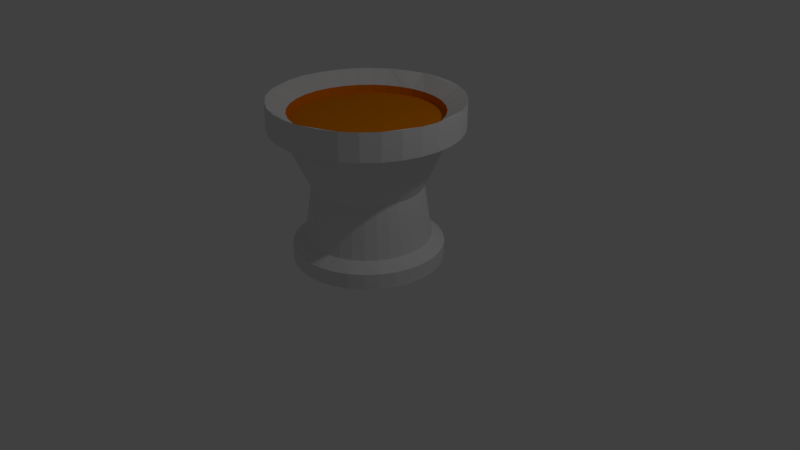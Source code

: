 # Source: pedestal.blend  (saved by Blender 2.78.0; exported with 4.5.12 LTS)
import bpy
from mathutils import Matrix  # noqa: F401  (used for matrix-valued properties, if any)

bpy.ops.wm.read_factory_settings(use_empty=True)
scene = bpy.context.scene
scene.name = 'Scene'

# ---- collections
col_collection_1 = bpy.data.collections.new('Collection 1'); scene.collection.children.link(col_collection_1)

# ---- materials (node trees are filled in below, after node groups)
mat_base = bpy.data.materials.new('Base')
mat_base.alpha_threshold = 0.0
mat_base.use_transparent_shadow = False
mat_base.roughness = 0.5
mat_top = bpy.data.materials.new('Top')
mat_top.alpha_threshold = 0.0
mat_top.use_transparent_shadow = False
mat_top.diffuse_color = (0.8, 0.2256, 0.0, 1.0)
mat_top.roughness = 0.5

# ---- material node trees

# ---- world
world_world = bpy.data.worlds.new('World'); scene.world = world_world
world_world.color = (0.05088, 0.05088, 0.05088)
world_world.use_sun_shadow = False
world_world.sun_shadow_jitter_overblur = 0.0
world_world.cycles.sampling_method = 'MANUAL'

# ---- cameras
cam_camera = bpy.data.cameras.new('Camera')
cam_camera.clip_end = 100.0
cam_camera.lens = 35.0
cam_camera.sensor_width = 32.0
cam_camera.sensor_height = 18.0
cam_camera.ortho_scale = 7.314
cam_camera.dof.focus_distance = 0.0
cam_camera.dof.aperture_fstop = 128.0

# ---- lights
light_lamp = bpy.data.lights.new('Lamp', 'POINT')
light_lamp.transmission_factor = 0.0
light_lamp.cutoff_distance = 30.0
light_lamp.energy = 100.0
light_lamp.shadow_buffer_clip_start = 1.001
light_lamp.shadow_soft_size = 0.1
light_lamp.shadow_maximum_resolution = 0.006
light_lamp.use_absolute_resolution = True

# ---- meshes
me_cylinder = bpy.data.meshes.new('Cylinder')
me_cylinder.from_pydata([(-0.1873, 0.9416, 0.85), (-0.3674, 0.8869, 0.85), (-0.5333, 0.7982, 0.85), (-0.6788, 0.6788, 0.85), (-0.7982, 0.5333, 0.85), (-0.8869, 0.3674, 0.85), (-0.9416, 0.1873, 0.85), (-0.96, 9.34e-07, 0.85), (-0.9416, -0.1873, 0.85), (-0.8869, -0.3674, 0.85), (-0.7982, -0.5333, 0.85), (-0.6788, -0.6788, 0.85), (-0.5333, -0.7982, 0.85), (-0.3674, -0.8869, 0.85), (-0.1873, -0.9416, 0.85), (-3.14e-07, -0.96, 0.85), (0.1873, -0.9416, 0.85), (0.3674, -0.8869, 0.85), (0.5333, -0.7982, 0.85), (0.6788, -0.6788, 0.85), (0.7982, -0.5333, 0.85), (0.8869, -0.3674, 0.85), (0.9416, -0.1873, 0.85), (0.96, 7.948e-08, 0.85), (0.9416, 0.1873, 0.85), (0.8869, 0.3674, 0.85), (0.7982, 0.5333, 0.85), (0.6788, 0.6788, 0.85), (0.5333, 0.7982, 0.85), (0.3674, 0.8869, 0.85), (0.1873, 0.9416, 0.85), (-1.21e-09, 0.96, 0.85), (3.562e-08, 0.7, 0.0), (0.1366, 0.6865, 0.0), (0.2679, 0.6467, 0.0), (0.3889, 0.582, 0.0), (0.495, 0.495, 0.0), (0.582, 0.3889, 0.0), (0.6467, 0.2679, 0.0), (0.6865, 0.1366, 0.0), (0.7, 1.383e-07, 0.0), (0.6865, -0.1366, 0.0), (0.6467, -0.2679, 0.0), (0.582, -0.3889, 0.0), (0.495, -0.495, 0.0), (0.3889, -0.582, 0.0), (0.2679, -0.6467, 0.0), (0.1366, -0.6865, 0.0), (-1.925e-07, -0.7, 0.0), (-0.1366, -0.6865, 0.0), (-0.2679, -0.6467, 0.0), (-0.3889, -0.582, 0.0), (-0.495, -0.495, 0.0), (-0.582, -0.3889, 0.0), (-0.6467, -0.2679, 0.0), (-0.6865, -0.1366, 0.0), (-0.7, 7.614e-07, 0.0), (-0.6865, 0.1366, 0.0), (-0.6467, 0.2679, 0.0), (-0.582, 0.3889, 0.0), (-0.495, 0.495, 0.0), (-0.3889, 0.582, 0.0), (-0.2679, 0.6467, 0.0), (-0.1366, 0.6865, 0.0), (0.0, 1.0, 0.65), (0.1951, 0.9808, 0.65), (0.3827, 0.9239, 0.65), (0.5556, 0.8315, 0.65), (0.7071, 0.7071, 0.65), (0.8315, 0.5556, 0.65), (0.9239, 0.3827, 0.65), (0.9808, 0.1951, 0.65), (1.0, 7.55e-08, 0.65), (0.9808, -0.1951, 0.65), (0.9239, -0.3827, 0.65), (0.8315, -0.5556, 0.65), (0.7071, -0.7071, 0.65), (0.5556, -0.8315, 0.65), (0.3827, -0.9239, 0.65), (0.1951, -0.9808, 0.65), (-3.258e-07, -1.0, 0.65), (-0.1951, -0.9808, 0.65), (-0.3827, -0.9239, 0.65), (-0.5556, -0.8315, 0.65), (-0.7071, -0.7071, 0.65), (-0.8315, -0.5556, 0.65), (-0.9239, -0.3827, 0.65), (-0.9808, -0.1951, 0.65), (-1.0, 9.656e-07, 0.65), (-0.9808, 0.1951, 0.65), (-0.9239, 0.3827, 0.65), (-0.8315, 0.5556, 0.65), (-0.7071, 0.7071, 0.65), (-0.5556, 0.8315, 0.65), (-0.3827, 0.9239, 0.65), (-0.1951, 0.9808, 0.65), (0.1561, 0.7846, -0.6667), (0.3061, 0.7391, -0.6667), (0.4445, 0.6652, -0.6667), (0.5657, 0.5657, -0.6667), (0.6652, 0.4445, -0.6667), (0.7391, 0.3061, -0.6667), (0.7846, 0.1561, -0.6667), (0.8, 1.222e-07, -0.6667), (0.7846, -0.1561, -0.6667), (0.7391, -0.3061, -0.6667), (0.6652, -0.4445, -0.6667), (0.5657, -0.5657, -0.6667), (0.4445, -0.6652, -0.6667), (0.3061, -0.7391, -0.6667), (0.1561, -0.7846, -0.6667), (-2.411e-07, -0.8, -0.6667), (-0.1561, -0.7846, -0.6667), (-0.3061, -0.7391, -0.6667), (-0.4445, -0.6652, -0.6667), (-0.5657, -0.5657, -0.6667), (-0.6652, -0.4445, -0.6667), (-0.7391, -0.3061, -0.6667), (-0.7846, -0.1561, -0.6667), (-0.8, 8.343e-07, -0.6667), (-0.7846, 0.1561, -0.6667), (-0.7391, 0.3061, -0.6667), (-0.6652, 0.4445, -0.6667), (-0.5657, 0.5657, -0.6667), (-0.4445, 0.6652, -0.6667), (-0.3061, 0.7391, -0.6667), (-0.1561, 0.7846, -0.6667), (1.96e-08, 0.8, -0.6667), (-2.38e-08, 1.2, 1.0), (0.2341, 1.177, 1.0), (0.4592, 1.109, 1.0), (0.6667, 0.9978, 1.0), (0.8485, 0.8485, 1.0), (0.9978, 0.6667, 1.0), (1.109, 0.4592, 1.0), (1.177, 0.2341, 1.0), (1.2, 3.23e-08, 1.0), (1.177, -0.2341, 1.0), (1.109, -0.4592, 1.0), (0.9978, -0.6667, 1.0), (0.8485, -0.8485, 1.0), (0.6667, -0.9978, 1.0), (0.4592, -1.109, 1.0), (0.2341, -1.177, 1.0), (-4.148e-07, -1.2, 1.0), (-0.2341, -1.177, 1.0), (-0.4592, -1.109, 1.0), (-0.6667, -0.9978, 1.0), (-0.8485, -0.8485, 1.0), (-0.9978, -0.6667, 1.0), (-1.109, -0.4592, 1.0), (-1.177, -0.2341, 1.0), (-1.2, 1.1e-06, 1.0), (-1.177, 0.2341, 1.0), (-1.109, 0.4592, 1.0), (-0.9978, 0.6667, 1.0), (-0.8485, 0.8485, 1.0), (-0.6667, 0.9978, 1.0), (-0.4592, 1.109, 1.0), (-0.2341, 1.177, 1.0), (-2.38e-08, 1.2, 0.75), (0.2341, 1.177, 0.75), (0.4592, 1.109, 0.75), (0.6667, 0.9978, 0.75), (0.8485, 0.8485, 0.75), (0.9978, 0.6667, 0.75), (1.109, 0.4592, 0.75), (1.177, 0.2341, 0.75), (1.2, 3.23e-08, 0.75), (1.177, -0.2341, 0.75), (1.109, -0.4592, 0.75), (0.9978, -0.6667, 0.75), (0.8485, -0.8485, 0.75), (0.6667, -0.9978, 0.75), (0.4592, -1.109, 0.75), (0.2341, -1.177, 0.75), (-4.148e-07, -1.2, 0.75), (-0.2341, -1.177, 0.75), (-0.4592, -1.109, 0.75), (-0.6667, -0.9978, 0.75), (-0.8485, -0.8485, 0.75), (-0.9978, -0.6667, 0.75), (-1.109, -0.4592, 0.75), (-1.177, -0.2341, 0.75), (-1.2, 1.1e-06, 0.75), (-1.177, 0.2341, 0.75), (-1.109, 0.4592, 0.75), (-0.9978, 0.6667, 0.75), (-0.8485, 0.8485, 0.75), (-0.6667, 0.9978, 0.75), (-0.4592, 1.109, 0.75), (-0.2341, 1.177, 0.75), (5.651e-10, 0.96, -0.9667), (0.1873, 0.9416, -0.9667), (0.3674, 0.8869, -0.9667), (0.5333, 0.7982, -0.9667), (0.6788, 0.6788, -0.9667), (0.7982, 0.5333, -0.9667), (0.8869, 0.3674, -0.9667), (0.9416, 0.1873, -0.9667), (0.96, 8.619e-08, -0.9667), (0.9416, -0.1873, -0.9667), (0.8869, -0.3674, -0.9667), (0.7982, -0.5333, -0.9667), (0.6788, -0.6788, -0.9667), (0.5333, -0.7982, -0.9667), (0.3674, -0.8869, -0.9667), (0.1873, -0.9416, -0.9667), (-3.122e-07, -0.96, -0.9667), (-0.1873, -0.9416, -0.9667), (-0.3674, -0.8869, -0.9667), (-0.5333, -0.7982, -0.9667), (-0.6788, -0.6788, -0.9667), (-0.7982, -0.5333, -0.9667), (-0.8869, -0.3674, -0.9667), (-0.9416, -0.1873, -0.9667), (-0.96, 9.407e-07, -0.9667), (-0.9416, 0.1873, -0.9667), (-0.8869, 0.3674, -0.9667), (-0.7982, 0.5333, -0.9667), (-0.6788, 0.6788, -0.9667), (-0.5333, 0.7982, -0.9667), (-0.3674, 0.8869, -0.9667), (-0.1873, 0.9416, -0.9667), (0.1873, 0.9416, -0.7667), (0.3674, 0.8869, -0.7667), (0.5333, 0.7982, -0.7667), (0.6788, 0.6788, -0.7667), (0.7982, 0.5333, -0.7667), (0.8869, 0.3674, -0.7667), (0.9416, 0.1873, -0.7667), (0.96, 8.619e-08, -0.7667), (0.9416, -0.1873, -0.7667), (0.8869, -0.3674, -0.7667), (0.7982, -0.5333, -0.7667), (0.6788, -0.6788, -0.7667), (0.5333, -0.7982, -0.7667), (0.3674, -0.8869, -0.7667), (0.1873, -0.9416, -0.7667), (-3.122e-07, -0.96, -0.7667), (-0.1873, -0.9416, -0.7667), (-0.3674, -0.8869, -0.7667), (-0.5333, -0.7982, -0.7667), (-0.6788, -0.6788, -0.7667), (-0.7982, -0.5333, -0.7667), (-0.8869, -0.3674, -0.7667), (-0.9416, -0.1873, -0.7667), (-0.96, 9.407e-07, -0.7667), (-0.9416, 0.1873, -0.7667), (-0.8869, 0.3674, -0.7667), (-0.7982, 0.5333, -0.7667), (-0.6788, 0.6788, -0.7667), (-0.5333, 0.7982, -0.7667), (-0.3674, 0.8869, -0.7667), (-0.1873, 0.9416, -0.7667), (5.651e-10, 0.96, -0.7667), (-1.21e-09, 0.96, 0.95), (-0.1873, 0.9416, 0.95), (-0.3674, 0.8869, 0.95), (-0.5333, 0.7982, 0.95), (-0.6788, 0.6788, 0.95), (-0.7982, 0.5333, 0.95), (-0.8869, 0.3674, 0.95), (-0.9416, 0.1873, 0.95), (-0.96, 9.34e-07, 0.95), (-0.9416, -0.1873, 0.95), (-0.8869, -0.3674, 0.95), (-0.7982, -0.5333, 0.95), (-0.6788, -0.6788, 0.95), (-0.5333, -0.7982, 0.95), (-0.3674, -0.8869, 0.95), (-0.1873, -0.9416, 0.95), (-3.14e-07, -0.96, 0.95), (0.1873, -0.9416, 0.95), (0.3674, -0.8869, 0.95), (0.5333, -0.7982, 0.95), (0.6788, -0.6788, 0.95), (0.7982, -0.5333, 0.95), (0.8869, -0.3674, 0.95), (0.9416, -0.1873, 0.95), (0.96, 7.948e-08, 0.95), (0.9416, 0.1873, 0.95), (0.8869, 0.3674, 0.95), (0.7982, 0.5333, 0.95), (0.6788, 0.6788, 0.95), (0.5333, 0.7982, 0.95), (0.3674, 0.8869, 0.95), (0.1873, 0.9416, 0.95), (0.2341, 1.177, 1.1), (-2.38e-08, 1.2, 1.1), (0.4592, 1.109, 1.1), (0.6667, 0.9978, 1.1), (0.8485, 0.8485, 1.1), (0.9978, 0.6667, 1.1), (1.109, 0.4592, 1.1), (1.177, 0.2341, 1.1), (1.2, 3.23e-08, 1.1), (1.177, -0.2341, 1.1), (1.109, -0.4592, 1.1), (0.9978, -0.6667, 1.1), (0.8485, -0.8485, 1.1), (0.6667, -0.9978, 1.1), (0.4592, -1.109, 1.1), (0.2341, -1.177, 1.1), (-4.148e-07, -1.2, 1.1), (-0.2341, -1.177, 1.1), (-0.4592, -1.109, 1.1), (-0.6667, -0.9978, 1.1), (-0.8485, -0.8485, 1.1), (-0.9978, -0.6667, 1.1), (-1.109, -0.4592, 1.1), (-1.177, -0.2341, 1.1), (-1.2, 1.1e-06, 1.1), (-1.177, 0.2341, 1.1), (-1.109, 0.4592, 1.1), (-0.9978, 0.6667, 1.1), (-0.8485, 0.8485, 1.1), (-0.6667, 0.9978, 1.1), (-0.4592, 1.109, 1.1), (-0.2341, 1.177, 1.1)], [], [(30, 31, 0, 1, 2, 3, 4, 5, 6, 7, 8, 9, 10, 11, 12, 13, 14, 15, 16, 17, 18, 19, 20, 21, 22, 23, 24, 25, 26, 27, 28, 29), (88, 87, 183, 184), (75, 74, 170, 171), (89, 88, 184, 185), (76, 75, 171, 172), (90, 89, 185, 186), (77, 76, 172, 173), (91, 90, 186, 187), (78, 77, 173, 174), (65, 64, 160, 161), (92, 91, 187, 188), (79, 78, 174, 175), (66, 65, 161, 162), (93, 92, 188, 189), (80, 79, 175, 176), (67, 66, 162, 163), (94, 93, 189, 190), (81, 80, 176, 177), (68, 67, 163, 164), (95, 94, 190, 191), (82, 81, 177, 178), (69, 68, 164, 165), (64, 95, 191, 160), (83, 82, 178, 179), (70, 69, 165, 166), (84, 83, 179, 180), (71, 70, 166, 167), (85, 84, 180, 181), (72, 71, 167, 168), (86, 85, 181, 182), (73, 72, 168, 169), (87, 86, 182, 183), (74, 73, 169, 170), (126, 63, 32, 127), (125, 62, 63, 126), (124, 61, 62, 125), (123, 60, 61, 124), (122, 59, 60, 123), (121, 58, 59, 122), (120, 57, 58, 121), (119, 56, 57, 120), (118, 55, 56, 119), (117, 54, 55, 118), (116, 53, 54, 117), (115, 52, 53, 116), (114, 51, 52, 115), (113, 50, 51, 114), (112, 49, 50, 113), (111, 48, 49, 112), (110, 47, 48, 111), (109, 46, 47, 110), (108, 45, 46, 109), (107, 44, 45, 108), (106, 43, 44, 107), (105, 42, 43, 106), (104, 41, 42, 105), (103, 40, 41, 104), (102, 39, 40, 103), (101, 38, 39, 102), (100, 37, 38, 101), (99, 36, 37, 100), (98, 35, 36, 99), (97, 34, 35, 98), (96, 33, 34, 97), (127, 32, 33, 96), (63, 95, 64, 32), (62, 94, 95, 63), (61, 93, 94, 62), (60, 92, 93, 61), (59, 91, 92, 60), (58, 90, 91, 59), (57, 89, 90, 58), (56, 88, 89, 57), (55, 87, 88, 56), (54, 86, 87, 55), (53, 85, 86, 54), (52, 84, 85, 53), (51, 83, 84, 52), (50, 82, 83, 51), (49, 81, 82, 50), (48, 80, 81, 49), (47, 79, 80, 48), (46, 78, 79, 47), (45, 77, 78, 46), (44, 76, 77, 45), (43, 75, 76, 44), (42, 74, 75, 43), (41, 73, 74, 42), (40, 72, 73, 41), (39, 71, 72, 40), (38, 70, 71, 39), (37, 69, 70, 38), (36, 68, 69, 37), (35, 67, 68, 36), (34, 66, 67, 35), (33, 65, 66, 34), (32, 64, 65, 33), (126, 127, 255, 254), (99, 100, 228, 227), (112, 113, 241, 240), (125, 126, 254, 253), (98, 99, 227, 226), (111, 112, 240, 239), (124, 125, 253, 252), (97, 98, 226, 225), (110, 111, 239, 238), (123, 124, 252, 251), (96, 97, 225, 224), (109, 110, 238, 237), (122, 123, 251, 250), (127, 96, 224, 255), (108, 109, 237, 236), (121, 122, 250, 249), (107, 108, 236, 235), (120, 121, 249, 248), (106, 107, 235, 234), (119, 120, 248, 247), (105, 106, 234, 233), (118, 119, 247, 246), (104, 105, 233, 232), (117, 118, 246, 245), (103, 104, 232, 231), (116, 117, 245, 244), (102, 103, 231, 230), (115, 116, 244, 243), (101, 102, 230, 229), (114, 115, 243, 242), (100, 101, 229, 228), (113, 114, 242, 241), (160, 128, 129, 161), (161, 129, 130, 162), (162, 130, 131, 163), (163, 131, 132, 164), (164, 132, 133, 165), (165, 133, 134, 166), (166, 134, 135, 167), (167, 135, 136, 168), (168, 136, 137, 169), (169, 137, 138, 170), (170, 138, 139, 171), (171, 139, 140, 172), (172, 140, 141, 173), (173, 141, 142, 174), (174, 142, 143, 175), (175, 143, 144, 176), (176, 144, 145, 177), (177, 145, 146, 178), (178, 146, 147, 179), (179, 147, 148, 180), (180, 148, 149, 181), (181, 149, 150, 182), (182, 150, 151, 183), (183, 151, 152, 184), (184, 152, 153, 185), (185, 153, 154, 186), (186, 154, 155, 187), (187, 155, 156, 188), (188, 156, 157, 189), (189, 157, 158, 190), (24, 23, 280, 281), (190, 158, 159, 191), (191, 159, 128, 160), (146, 145, 305, 306), (12, 11, 268, 269), (11, 10, 267, 268), (145, 144, 304, 305), (10, 9, 266, 267), (144, 143, 303, 304), (23, 22, 279, 280), (9, 8, 265, 266), (143, 142, 302, 303), (8, 7, 264, 265), (142, 141, 301, 302), (31, 30, 287, 256), (7, 6, 263, 264), (141, 140, 300, 301), (22, 21, 278, 279), (6, 5, 262, 263), (140, 139, 299, 300), (139, 138, 298, 299), (5, 4, 261, 262), (30, 29, 286, 287), (138, 137, 297, 298), (4, 3, 260, 261), (21, 20, 277, 278), (137, 136, 296, 297), (3, 2, 259, 260), (136, 135, 295, 296), (2, 1, 258, 259), (29, 28, 285, 286), (135, 134, 294, 295), (1, 0, 257, 258), (20, 19, 276, 277), (192, 193, 194, 195, 196, 197, 198, 199, 200, 201, 202, 203, 204, 205, 206, 207, 208, 209, 210, 211, 212, 213, 214, 215, 216, 217, 218, 219, 220, 221, 222, 223), (192, 255, 224, 193), (193, 224, 225, 194), (194, 225, 226, 195), (195, 226, 227, 196), (196, 227, 228, 197), (197, 228, 229, 198), (198, 229, 230, 199), (199, 230, 231, 200), (200, 231, 232, 201), (201, 232, 233, 202), (202, 233, 234, 203), (203, 234, 235, 204), (204, 235, 236, 205), (205, 236, 237, 206), (206, 237, 238, 207), (207, 238, 239, 208), (208, 239, 240, 209), (209, 240, 241, 210), (210, 241, 242, 211), (211, 242, 243, 212), (212, 243, 244, 213), (213, 244, 245, 214), (214, 245, 246, 215), (215, 246, 247, 216), (216, 247, 248, 217), (217, 248, 249, 218), (218, 249, 250, 219), (219, 250, 251, 220), (220, 251, 252, 221), (221, 252, 253, 222), (222, 253, 254, 223), (223, 254, 255, 192), (308, 307, 269, 268), (295, 294, 282, 281), (309, 308, 268, 267), (296, 295, 281, 280), (310, 309, 267, 266), (297, 296, 280, 279), (311, 310, 266, 265), (298, 297, 279, 278), (312, 311, 265, 264), (299, 298, 278, 277), (313, 312, 264, 263), (300, 299, 277, 276), (314, 313, 263, 262), (301, 300, 276, 275), (288, 289, 256, 287), (315, 314, 262, 261), (302, 301, 275, 274), (316, 315, 261, 260), (303, 302, 274, 273), (290, 288, 287, 286), (317, 316, 260, 259), (304, 303, 273, 272), (291, 290, 286, 285), (318, 317, 259, 258), (305, 304, 272, 271), (292, 291, 285, 284), (319, 318, 258, 257), (306, 305, 271, 270), (293, 292, 284, 283), (289, 319, 257, 256), (307, 306, 270, 269), (294, 293, 283, 282), (13, 12, 269, 270), (147, 146, 306, 307), (148, 147, 307, 308), (14, 13, 270, 271), (149, 148, 308, 309), (15, 14, 271, 272), (25, 24, 281, 282), (150, 149, 309, 310), (16, 15, 272, 273), (151, 150, 310, 311), (152, 151, 311, 312), (17, 16, 273, 274), (26, 25, 282, 283), (153, 152, 312, 313), (154, 153, 313, 314), (129, 128, 289, 288), (155, 154, 314, 315), (18, 17, 274, 275), (27, 26, 283, 284), (156, 155, 315, 316), (130, 129, 288, 290), (157, 156, 316, 317), (131, 130, 290, 291), (158, 157, 317, 318), (19, 18, 275, 276), (132, 131, 291, 292), (28, 27, 284, 285), (159, 158, 318, 319), (133, 132, 292, 293), (128, 159, 319, 289), (0, 31, 256, 257), (134, 133, 293, 294)])
me_cylinder.polygons.foreach_set('material_index', [1, 0, 0, 0, 0, 0, 0, 0, 0, 0, 0, 0, 0, 0, 0, 0, 0, 0, 0, 0, 0, 0, 0, 0, 0, 0, 0, 0, 0, 0, 0, 0, 0, 0, 0, 0, 0, 0, 0, 0, 0, 0, 0, 0, 0, 0, 0, 0, 0, 0, 0, 0, 0, 0, 0, 0, 0, 0, 0, 0, 0, 0, 0, 0, 0, 0, 0, 0, 0, 0, 0, 0, 0, 0, 0, 0, 0, 0, 0, 0, 0, 0, 0, 0, 0, 0, 0, 0, 0, 0, 0, 0, 0, 0, 0, 0, 0, 0, 0, 0, 0, 0, 0, 0, 0, 0, 0, 0, 0, 0, 0, 0, 0, 0, 0, 0, 0, 0, 0, 0, 0, 0, 0, 0, 0, 0, 0, 0, 0, 0, 0, 0, 0, 0, 0, 0, 0, 0, 0, 0, 0, 0, 0, 0, 0, 0, 0, 0, 0, 0, 0, 0, 0, 0, 0, 0, 0, 0, 0, 1, 0, 0, 0, 1, 1, 0, 1, 0, 1, 1, 0, 1, 0, 1, 1, 0, 1, 1, 0, 0, 1, 1, 0, 1, 1, 0, 1, 0, 1, 1, 0, 1, 1, 0, 0, 0, 0, 0, 0, 0, 0, 0, 0, 0, 0, 0, 0, 0, 0, 0, 0, 0, 0, 0, 0, 0, 0, 0, 0, 0, 0, 0, 0, 0, 0, 0, 0, 0, 0, 0, 0, 0, 0, 0, 0, 0, 0, 0, 0, 0, 0, 0, 0, 0, 0, 0, 0, 0, 0, 0, 0, 0, 0, 0, 0, 0, 0, 0, 1, 0, 0, 1, 0, 1, 1, 0, 1, 0, 0, 1, 1, 0, 0, 0, 0, 1, 1, 0, 0, 0, 0, 0, 1, 0, 1, 0, 0, 0, 1, 0])
me_cylinder.materials.append(mat_base)
me_cylinder.materials.append(mat_top)
me_cylinder.use_remesh_preserve_volume = False
me_cylinder.use_remesh_preserve_attributes = False
me_cylinder.use_mirror_vertex_groups = False
me_cylinder.update()

# ---- objects
ob_cylinder = bpy.data.objects.new('Cylinder', me_cylinder)
ob_lamp = bpy.data.objects.new('Lamp', light_lamp)
ob_camera = bpy.data.objects.new('Camera', cam_camera)

# ---- transforms, parenting, visibility, modifiers, constraints
ob_cylinder.location = (0.0, 0.0, 1.0)
ob_cylinder.lineart.crease_threshold = 0.0
_m = ob_cylinder.modifiers.new('Decimate', 'DECIMATE')
_m.decimate_type = 'DISSOLVE'
_m.ratio = 0.5
_m.angle_limit = 0.1745
_m.use_dissolve_boundaries = True
_m.delimit = {'MATERIAL'}
ob_lamp.location = (4.076, 1.005, 5.904)
ob_lamp.rotation_euler = (0.6503, 0.05522, 1.866)
ob_lamp.lock_rotations_4d = False
ob_lamp.empty_display_type = 'ARROWS'
ob_lamp.color = (0.0, 0.0, 0.0, 0.0)
ob_lamp.lineart.crease_threshold = 0.0
ob_camera.location = (7.481, -6.508, 5.344)
ob_camera.rotation_euler = (1.109, 0.0, 0.8149)
ob_camera.lock_rotations_4d = False
ob_camera.empty_display_type = 'ARROWS'
ob_camera.color = (0.0, 0.0, 0.0, 0.0)
ob_camera.display_type = 'WIRE'
ob_camera.lineart.crease_threshold = 0.0

# ---- collection membership
col_collection_1.objects.link(ob_cylinder)
col_collection_1.objects.link(ob_lamp)
col_collection_1.objects.link(ob_camera)

# ---- scene / render settings (as saved in the file)
scene.camera = ob_camera
scene.frame_start = 1; scene.frame_end = 250; scene.frame_set(1)
scene.render.engine = 'BLENDER_EEVEE_NEXT'
scene.render.resolution_percentage = 50
scene.render.dither_intensity = 0.0
scene.cycles.use_denoising = False
scene.cycles.samples = 128
scene.cycles.sampling_pattern = 'TABULATED_SOBOL'
scene.cycles.light_sampling_threshold = 0.0
scene.cycles.use_adaptive_sampling = False
scene.cycles.use_light_tree = False
scene.cycles.blur_glossy = 0.0
scene.cycles.sample_clamp_indirect = 0.0
scene.view_settings.view_transform = 'Standard'
bpy.context.view_layer.update()
